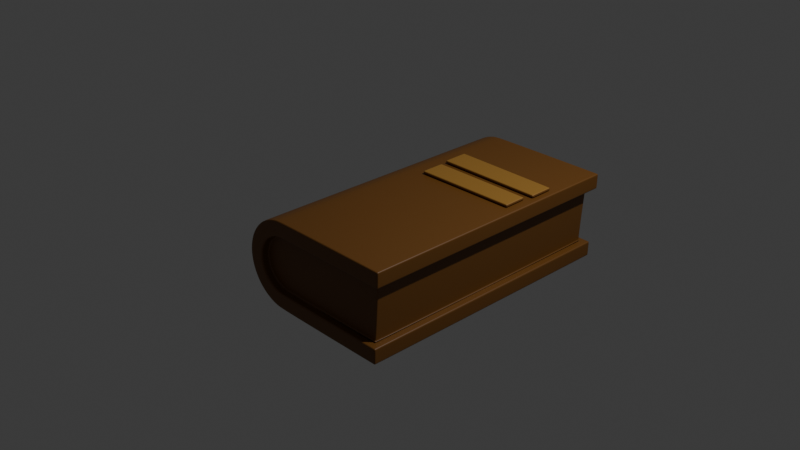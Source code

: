 # Source: book_brown.blend  (saved by Blender 4.2.66; exported with 4.5.12 LTS)
import bpy
from mathutils import Matrix  # noqa: F401  (used for matrix-valued properties, if any)

bpy.ops.wm.read_factory_settings(use_empty=True)
scene = bpy.context.scene
scene.name = 'Scene'

# ---- collections
col_collection = bpy.data.collections.new('Collection'); scene.collection.children.link(col_collection)

# ---- materials (node trees are filled in below, after node groups)
mat_material_001 = bpy.data.materials.new('Material.001')
mat_material_002 = bpy.data.materials.new('Material.002')

# ---- material node trees
mat_material_001.use_nodes = True; mat_material_001.node_tree.nodes.clear()
_N = mat_material_001.node_tree.nodes; _L = mat_material_001.node_tree.links
n0 = _N.new('ShaderNodeBsdfPrincipled'); n0.name = 'Principled BSDF'; n0.location = (10, 300)
n0.inputs[0].default_value = (0.1559, 0.06125, 0.008023, 1.0)
n1 = _N.new('ShaderNodeOutputMaterial'); n1.name = 'Material Output'; n1.location = (300, 300)
_L.new(n0.outputs[0], n1.inputs[0])
n1.is_active_output = True
mat_material_002.use_nodes = True; mat_material_002.node_tree.nodes.clear()
_N = mat_material_002.node_tree.nodes; _L = mat_material_002.node_tree.links
n0 = _N.new('ShaderNodeBsdfPrincipled'); n0.name = 'Principled BSDF'; n0.location = (10, 300)
n0.inputs[0].default_value = (0.3467, 0.1746, 0.03071, 1.0)
n1 = _N.new('ShaderNodeOutputMaterial'); n1.name = 'Material Output'; n1.location = (300, 300)
_L.new(n0.outputs[0], n1.inputs[0])
n1.is_active_output = True

# ---- world
world_world = bpy.data.worlds.new('World'); scene.world = world_world
world_world.use_nodes = True; world_world.node_tree.nodes.clear()
_N = world_world.node_tree.nodes; _L = world_world.node_tree.links
n0 = _N.new('ShaderNodeOutputWorld'); n0.name = 'World Output'; n0.location = (300, 300)
n1 = _N.new('ShaderNodeBackground'); n1.name = 'Background'; n1.location = (10, 300)
n1.inputs[0].default_value = (0.05088, 0.05088, 0.05088, 1.0)
_L.new(n1.outputs[0], n0.inputs[0])
n0.is_active_output = True
world_world.color = (0.05088, 0.05088, 0.05088)
world_world.sun_shadow_jitter_overblur = 0.0

# ---- cameras
cam_camera = bpy.data.cameras.new('Camera')
cam_camera.clip_end = 100.0
cam_camera.ortho_scale = 7.314

# ---- lights
light_light = bpy.data.lights.new('Light', 'POINT')
light_light.energy = 1000.0
light_light.shadow_soft_size = 0.1

# ---- meshes
me_cylinder_001 = bpy.data.meshes.new('Cylinder.001')
me_cylinder_001.from_pydata([(0.2718, -0.09918, -1.416), (0.274, -0.1159, 1.421), (0.2423, -0.1544, -1.415), (0.2445, -0.171, 1.422), (0.2059, -0.1987, -1.414), (0.2081, -0.2154, 1.424), (0.1615, -0.2351, -1.412), (0.1637, -0.2518, 1.425), (0.1109, -0.2622, -1.411), (0.1131, -0.2789, 1.426), (0.05602, -0.2788, -1.411), (0.0582, -0.2955, 1.426), (-0.001085, -0.2845, -1.41), (0.001093, -0.3011, 1.427), (-0.05819, -0.2788, -1.41), (-0.05601, -0.2955, 1.427), (-0.1131, -0.2622, -1.411), (-0.1109, -0.2789, 1.427), (-0.1637, -0.2351, -1.411), (-0.1615, -0.2518, 1.426), (-0.2081, -0.1987, -1.412), (-0.2059, -0.2154, 1.425), (-0.2445, -0.1543, -1.413), (-0.2423, -0.171, 1.424), (-0.2715, -0.1037, -1.415), (-0.2694, -0.1204, 1.423), (-0.2882, -0.04876, -1.416), (-0.286, -0.06544, 1.421), (-0.2938, 0.00837, -1.418), (-0.2916, -0.008313, 1.42), (-0.2882, 0.0655, -1.419), (-0.286, 0.04881, 1.418), (-0.268, 0.132, -1.421), (-0.2659, 0.1153, 1.416), (0.7278, 1.109, -1.485), (0.7286, 1.093, 1.511), (0.1704, 1.347, -1.492), (0.1711, 1.331, 1.505), (0.4322, -0.1709, -1.495), (0.3889, -0.2519, -1.493), (0.3897, -0.2684, 1.503), (0.4329, -0.1875, 1.502), (0.3307, -0.3228, -1.492), (0.3314, -0.3394, 1.504), (0.2597, -0.3811, -1.491), (0.2605, -0.3976, 1.505), (0.1788, -0.4244, -1.49), (0.1795, -0.4409, 1.506), (0.09097, -0.451, -1.49), (0.09172, -0.4675, 1.506), (-0.0003713, -0.46, -1.49), (0.0003773, -0.4765, 1.506), (-0.09171, -0.451, -1.49), (-0.09096, -0.4675, 1.506), (-0.1795, -0.4244, -1.491), (-0.1788, -0.4409, 1.506), (-0.2605, -0.3811, -1.491), (-0.2597, -0.3976, 1.505), (-0.3314, -0.3228, -1.493), (-0.3307, -0.3394, 1.504), (-0.3897, -0.2519, -1.494), (-0.3889, -0.2684, 1.502), (-0.4329, -0.1709, -1.495), (-0.4322, -0.1875, 1.501), (-0.4596, -0.08308, -1.497), (-0.4588, -0.09962, 1.499), (-0.4686, 0.008269, -1.499), (-0.4678, -0.008263, 1.498), (-0.4596, 0.09962, -1.5), (-0.4588, 0.08309, 1.496), (-0.4329, 0.1875, -1.502), (-0.4322, 0.1709, 1.495), (0.8824, 1.032, 1.511), (0.8816, 1.049, -1.485), (0.01727, 1.391, 1.504), (0.01652, 1.407, -1.492), (0.2812, -0.1031, -1.496), (0.2509, -0.1597, -1.494), (0.2517, -0.1762, 1.502), (0.2819, -0.1197, 1.5), (0.2133, -0.2055, -1.493), (0.2141, -0.222, 1.503), (0.1675, -0.2431, -1.492), (0.1683, -0.2596, 1.504), (0.1153, -0.271, -1.491), (0.116, -0.2876, 1.505), (0.05859, -0.2882, -1.49), (0.05934, -0.3048, 1.506), (-0.0003704, -0.294, -1.49), (0.0003782, -0.3106, 1.506), (-0.05933, -0.2882, -1.49), (-0.05858, -0.3048, 1.506), (-0.116, -0.271, -1.49), (-0.1153, -0.2876, 1.506), (-0.1683, -0.2431, -1.491), (-0.1675, -0.2596, 1.505), (-0.2141, -0.2055, -1.492), (-0.2133, -0.222, 1.505), (-0.2517, -0.1597, -1.493), (-0.2509, -0.1762, 1.503), (-0.2796, -0.1074, -1.494), (-0.2789, -0.1239, 1.502), (-0.2968, -0.05069, -1.496), (-0.2961, -0.06722, 1.501), (-0.3026, 0.008293, -1.497), (-0.3019, -0.008239, 1.499), (-0.2968, 0.06727, -1.499), (-0.2961, 0.05074, 1.497), (-0.2763, 0.1349, -1.5), (-0.2755, 0.1184, 1.496), (0.6893, 1.023, 1.431), (0.687, 1.039, -1.406), (0.1495, 1.254, 1.425), (0.1471, 1.27, -1.412), (-0.4097, 0.245, -0.8451), (-0.4099, 0.2495, -0.5643), (-0.00739, 1.344, -0.554), (-0.007195, 1.34, -0.8227), (-0.3991, 0.2708, -0.4787), (-0.3993, 0.2751, -0.2125), (-0.01734, 1.314, -0.2178), (-0.01715, 1.31, -0.4725), (-0.4432, 0.2618, -0.5645), (-0.443, 0.2573, -0.8453), (-0.03926, 1.356, -0.5542), (-0.03907, 1.351, -0.8229), (-0.4326, 0.2873, -0.2128), (-0.4324, 0.2831, -0.4789), (-0.04902, 1.321, -0.4727), (-0.04921, 1.325, -0.218)], [], [(38, 41, 40, 39), (39, 40, 43, 42), (42, 43, 45, 44), (44, 45, 47, 46), (46, 47, 49, 48), (48, 49, 51, 50), (50, 51, 53, 52), (52, 53, 55, 54), (54, 55, 57, 56), (56, 57, 59, 58), (58, 59, 61, 60), (60, 61, 63, 62), (62, 63, 65, 64), (64, 65, 67, 66), (66, 67, 69, 68), (68, 69, 71, 70), (70, 71, 74, 75), (41, 38, 73, 72), (111, 113, 112, 110), (3, 1, 110, 112, 33, 31, 29, 27, 25, 23, 21, 19, 17, 15, 13, 11, 9, 7, 5), (0, 2, 4, 6, 8, 10, 12, 14, 16, 18, 20, 22, 24, 26, 28, 30, 32, 113, 111), (77, 76, 38, 39), (79, 78, 40, 41), (80, 77, 39, 42), (78, 81, 43, 40), (82, 80, 42, 44), (81, 83, 45, 43), (84, 82, 44, 46), (83, 85, 47, 45), (86, 84, 46, 48), (85, 87, 49, 47), (88, 86, 48, 50), (87, 89, 51, 49), (90, 88, 50, 52), (89, 91, 53, 51), (92, 90, 52, 54), (91, 93, 55, 53), (94, 92, 54, 56), (93, 95, 57, 55), (96, 94, 56, 58), (95, 97, 59, 57), (98, 96, 58, 60), (97, 99, 61, 59), (100, 98, 60, 62), (99, 101, 63, 61), (102, 100, 62, 64), (101, 103, 65, 63), (104, 102, 64, 66), (103, 105, 67, 65), (106, 104, 66, 68), (105, 107, 69, 67), (108, 106, 68, 70), (107, 109, 71, 69), (34, 35, 72, 73), (37, 36, 75, 74), (109, 37, 74, 71), (36, 108, 70, 75), (76, 34, 73, 38), (35, 79, 41, 72), (2, 0, 76, 77), (1, 3, 78, 79), (4, 2, 77, 80), (3, 5, 81, 78), (6, 4, 80, 82), (5, 7, 83, 81), (8, 6, 82, 84), (7, 9, 85, 83), (10, 8, 84, 86), (9, 11, 87, 85), (12, 10, 86, 88), (11, 13, 89, 87), (14, 12, 88, 90), (13, 15, 91, 89), (16, 14, 90, 92), (15, 17, 93, 91), (18, 16, 92, 94), (17, 19, 95, 93), (20, 18, 94, 96), (19, 21, 97, 95), (22, 20, 96, 98), (21, 23, 99, 97), (24, 22, 98, 100), (23, 25, 101, 99), (26, 24, 100, 102), (25, 27, 103, 101), (28, 26, 102, 104), (27, 29, 105, 103), (30, 28, 104, 106), (29, 31, 107, 105), (32, 30, 106, 108), (31, 33, 109, 107), (111, 110, 35, 34), (112, 113, 36, 37), (33, 112, 37, 109), (113, 32, 108, 36), (0, 111, 34, 76), (110, 1, 79, 35), (114, 117, 116, 115), (118, 121, 120, 119), (123, 122, 124, 125), (127, 126, 129, 128), (119, 120, 129, 126), (118, 119, 126, 127), (115, 116, 124, 122), (114, 115, 122, 123), (121, 118, 127, 128), (120, 121, 128, 129), (117, 114, 123, 125), (116, 117, 125, 124)])
me_cylinder_001.polygons.foreach_set('material_index', [0, 0, 0, 0, 0, 0, 0, 0, 0, 0, 0, 0, 0, 0, 0, 0, 0, 0, 0, 0, 0, 0, 0, 0, 0, 0, 0, 0, 0, 0, 0, 0, 0, 0, 0, 0, 0, 0, 0, 0, 0, 0, 0, 0, 0, 0, 0, 0, 0, 0, 0, 0, 0, 0, 0, 0, 0, 0, 0, 0, 0, 0, 0, 0, 0, 0, 0, 0, 0, 0, 0, 0, 0, 0, 0, 0, 0, 0, 0, 0, 0, 0, 0, 0, 0, 0, 0, 0, 0, 0, 0, 0, 0, 0, 0, 0, 0, 0, 0, 1, 1, 0, 0, 0, 0, 0, 0, 0, 0])
_uv = me_cylinder_001.uv_layers.new(name='UVMap')
_uv.uv.foreach_set('vector', [0.6875, 0.5, 0.6875, 1.0, 0.6562, 1.0, 0.6562, 0.5, 0.6562, 0.5, 0.6562, 1.0, 0.625, 1.0, 0.625, 0.5, 0.625, 0.5, 0.625, 1.0, 0.5938, 1.0, 0.5938, 0.5, 0.5938, 0.5, 0.5938, 1.0, 0.5625, 1.0, 0.5625, 0.5, 0.5625, 0.5, 0.5625, 1.0, 0.5312, 1.0, 0.5312, 0.5, 0.5312, 0.5, 0.5312, 1.0, 0.5, 1.0, 0.5, 0.5, 0.5, 0.5, 0.5, 1.0, 0.4688, 1.0, 0.4688, 0.5, 0.4688, 0.5, 0.4688, 1.0, 0.4375, 1.0, 0.4375, 0.5, 0.4375, 0.5, 0.4375, 1.0, 0.4062, 1.0, 0.4062, 0.5, 0.4062, 0.5, 0.4062, 1.0, 0.375, 1.0, 0.375, 0.5, 0.375, 0.5, 0.375, 1.0, 0.3438, 1.0, 0.3438, 0.5, 0.3438, 0.5, 0.3438, 1.0, 0.3125, 1.0, 0.3125, 0.5, 0.3125, 0.5, 0.3125, 1.0, 0.2812, 1.0, 0.2812, 0.5, 0.2812, 0.5, 0.2812, 1.0, 0.25, 1.0, 0.25, 0.5, 0.25, 0.5, 0.25, 1.0, 0.2188, 1.0, 0.2188, 0.5, 0.2188, 0.5, 0.2188, 1.0, 0.1875, 1.0, 0.1875, 0.5, 0.1875, 0.5, 0.1875, 1.0, 0.1875, 1.0, 0.1875, 0.5, 0.6875, 1.0, 0.6875, 0.5, 0.6875, 0.5, 0.6875, 1.0, 0.5942, 0.5, 0.2808, 0.5, 0.2808, 1.0, 0.5942, 1.0, 0.5751, 1.0, 0.5847, 1.0, 0.5942, 1.0, 0.2808, 1.0, 0.2947, 1.0, 0.304, 1.0, 0.3178, 1.0, 0.3349, 1.0, 0.3541, 1.0, 0.3744, 1.0, 0.3955, 1.0, 0.417, 1.0, 0.4387, 1.0, 0.4604, 1.0, 0.482, 1.0, 0.5032, 1.0, 0.5237, 1.0, 0.5431, 1.0, 0.5607, 1.0, 0.5847, 0.5, 0.5751, 0.5, 0.5607, 0.5, 0.5431, 0.5, 0.5237, 0.5, 0.5032, 0.5, 0.482, 0.5, 0.4604, 0.5, 0.4387, 0.5, 0.417, 0.5, 0.3955, 0.5, 0.3744, 0.5, 0.3541, 0.5, 0.3349, 0.5, 0.3178, 0.5, 0.304, 0.5, 0.2947, 0.5, 0.2808, 0.5, 0.5942, 0.5, 0.5795, 0.5, 0.5899, 0.5, 0.6875, 0.5, 0.6562, 0.5, 0.5899, 1.0, 0.5795, 1.0, 0.6562, 1.0, 0.6875, 1.0, 0.5645, 0.5, 0.5795, 0.5, 0.6562, 0.5, 0.625, 0.5, 0.5795, 1.0, 0.5645, 1.0, 0.625, 1.0, 0.6562, 1.0, 0.5462, 0.5, 0.5645, 0.5, 0.625, 0.5, 0.5938, 0.5, 0.5645, 1.0, 0.5462, 1.0, 0.5938, 1.0, 0.625, 1.0, 0.5261, 0.5, 0.5462, 0.5, 0.5938, 0.5, 0.5625, 0.5, 0.5462, 1.0, 0.5261, 1.0, 0.5625, 1.0, 0.5938, 1.0, 0.505, 0.5, 0.5261, 0.5, 0.5625, 0.5, 0.5312, 0.5, 0.5261, 1.0, 0.505, 1.0, 0.5312, 1.0, 0.5625, 1.0, 0.4831, 0.5, 0.505, 0.5, 0.5312, 0.5, 0.5, 0.5, 0.505, 1.0, 0.4831, 1.0, 0.5, 1.0, 0.5312, 1.0, 0.461, 0.5, 0.4831, 0.5, 0.5, 0.5, 0.4688, 0.5, 0.4831, 1.0, 0.461, 1.0, 0.4688, 1.0, 0.5, 1.0, 0.4386, 0.5, 0.461, 0.5, 0.4688, 0.5, 0.4375, 0.5, 0.461, 1.0, 0.4386, 1.0, 0.4375, 1.0, 0.4688, 1.0, 0.4163, 0.5, 0.4386, 0.5, 0.4375, 0.5, 0.4062, 0.5, 0.4386, 1.0, 0.4163, 1.0, 0.4062, 1.0, 0.4375, 1.0, 0.3942, 0.5, 0.4163, 0.5, 0.4062, 0.5, 0.375, 0.5, 0.4163, 1.0, 0.3942, 1.0, 0.375, 1.0, 0.4062, 1.0, 0.3725, 0.5, 0.3942, 0.5, 0.375, 0.5, 0.3438, 0.5, 0.3942, 1.0, 0.3725, 1.0, 0.3438, 1.0, 0.375, 1.0, 0.3515, 0.5, 0.3725, 0.5, 0.3438, 0.5, 0.3125, 0.5, 0.3725, 1.0, 0.3515, 1.0, 0.3125, 1.0, 0.3438, 1.0, 0.3317, 0.5, 0.3515, 0.5, 0.3125, 0.5, 0.2812, 0.5, 0.3515, 1.0, 0.3317, 1.0, 0.2812, 1.0, 0.3125, 1.0, 0.3138, 0.5, 0.3317, 0.5, 0.2812, 0.5, 0.25, 0.5, 0.3317, 1.0, 0.3138, 1.0, 0.25, 1.0, 0.2812, 1.0, 0.2994, 0.5, 0.3138, 0.5, 0.25, 0.5, 0.2188, 0.5, 0.3138, 1.0, 0.2994, 1.0, 0.2188, 1.0, 0.25, 1.0, 0.2893, 0.5, 0.2994, 0.5, 0.2188, 0.5, 0.1875, 0.5, 0.2994, 1.0, 0.2893, 1.0, 0.1875, 1.0, 0.2188, 1.0, 0.5993, 0.5, 0.5993, 1.0, 0.6875, 1.0, 0.6875, 0.5, 0.2758, 1.0, 0.2758, 0.5, 0.1875, 0.5, 0.1875, 1.0, 0.2893, 1.0, 0.2758, 1.0, 0.1875, 1.0, 0.1875, 1.0, 0.2758, 0.5, 0.2893, 0.5, 0.1875, 0.5, 0.1875, 0.5, 0.5899, 0.5, 0.5993, 0.5, 0.6875, 0.5, 0.6875, 0.5, 0.5993, 1.0, 0.5899, 1.0, 0.6875, 1.0, 0.6875, 1.0, 0.5751, 0.5, 0.5847, 0.5, 0.5899, 0.5, 0.5795, 0.5, 0.5847, 1.0, 0.5751, 1.0, 0.5795, 1.0, 0.5899, 1.0, 0.5607, 0.5, 0.5751, 0.5, 0.5795, 0.5, 0.5645, 0.5, 0.5751, 1.0, 0.5607, 1.0, 0.5645, 1.0, 0.5795, 1.0, 0.5431, 0.5, 0.5607, 0.5, 0.5645, 0.5, 0.5462, 0.5, 0.5607, 1.0, 0.5431, 1.0, 0.5462, 1.0, 0.5645, 1.0, 0.5237, 0.5, 0.5431, 0.5, 0.5462, 0.5, 0.5261, 0.5, 0.5431, 1.0, 0.5237, 1.0, 0.5261, 1.0, 0.5462, 1.0, 0.5032, 0.5, 0.5237, 0.5, 0.5261, 0.5, 0.505, 0.5, 0.5237, 1.0, 0.5032, 1.0, 0.505, 1.0, 0.5261, 1.0, 0.482, 0.5, 0.5032, 0.5, 0.505, 0.5, 0.4831, 0.5, 0.5032, 1.0, 0.482, 1.0, 0.4831, 1.0, 0.505, 1.0, 0.4604, 0.5, 0.482, 0.5, 0.4831, 0.5, 0.461, 0.5, 0.482, 1.0, 0.4604, 1.0, 0.461, 1.0, 0.4831, 1.0, 0.4387, 0.5, 0.4604, 0.5, 0.461, 0.5, 0.4386, 0.5, 0.4604, 1.0, 0.4387, 1.0, 0.4386, 1.0, 0.461, 1.0, 0.417, 0.5, 0.4387, 0.5, 0.4386, 0.5, 0.4163, 0.5, 0.4387, 1.0, 0.417, 1.0, 0.4163, 1.0, 0.4386, 1.0, 0.3955, 0.5, 0.417, 0.5, 0.4163, 0.5, 0.3942, 0.5, 0.417, 1.0, 0.3955, 1.0, 0.3942, 1.0, 0.4163, 1.0, 0.3744, 0.5, 0.3955, 0.5, 0.3942, 0.5, 0.3725, 0.5, 0.3955, 1.0, 0.3744, 1.0, 0.3725, 1.0, 0.3942, 1.0, 0.3541, 0.5, 0.3744, 0.5, 0.3725, 0.5, 0.3515, 0.5, 0.3744, 1.0, 0.3541, 1.0, 0.3515, 1.0, 0.3725, 1.0, 0.3349, 0.5, 0.3541, 0.5, 0.3515, 0.5, 0.3317, 0.5, 0.3541, 1.0, 0.3349, 1.0, 0.3317, 1.0, 0.3515, 1.0, 0.3178, 0.5, 0.3349, 0.5, 0.3317, 0.5, 0.3138, 0.5, 0.3349, 1.0, 0.3178, 1.0, 0.3138, 1.0, 0.3317, 1.0, 0.304, 0.5, 0.3178, 0.5, 0.3138, 0.5, 0.2994, 0.5, 0.3178, 1.0, 0.304, 1.0, 0.2994, 1.0, 0.3138, 1.0, 0.2947, 0.5, 0.304, 0.5, 0.2994, 0.5, 0.2893, 0.5, 0.304, 1.0, 0.2947, 1.0, 0.2893, 1.0, 0.2994, 1.0, 0.5942, 0.5, 0.5942, 1.0, 0.5993, 1.0, 0.5993, 0.5, 0.2808, 1.0, 0.2808, 0.5, 0.2758, 0.5, 0.2758, 1.0, 0.2947, 1.0, 0.2808, 1.0, 0.2758, 1.0, 0.2893, 1.0, 0.2808, 0.5, 0.2947, 0.5, 0.2893, 0.5, 0.2758, 0.5, 0.5847, 0.5, 0.5942, 0.5, 0.5993, 0.5, 0.5899, 0.5, 0.5942, 1.0, 0.5847, 1.0, 0.5899, 1.0, 0.5993, 1.0, 0.1875, 0.5, 0.1875, 0.5, 0.1875, 1.0, 0.1875, 1.0, 0.1875, 0.5, 0.1875, 0.5, 0.1875, 1.0, 0.1875, 1.0, 0.1875, 0.5, 0.1875, 1.0, 0.1875, 1.0, 0.1875, 0.5, 0.1875, 0.5, 0.1875, 1.0, 0.1875, 1.0, 0.1875, 0.5, 0.1875, 1.0, 0.1875, 1.0, 0.1875, 1.0, 0.1875, 1.0, 0.1875, 0.5, 0.1875, 1.0, 0.1875, 1.0, 0.1875, 0.5, 0.1875, 1.0, 0.1875, 1.0, 0.1875, 1.0, 0.1875, 1.0, 0.1875, 0.5, 0.1875, 1.0, 0.1875, 1.0, 0.1875, 0.5, 0.1875, 0.5, 0.1875, 0.5, 0.1875, 0.5, 0.1875, 0.5, 0.1875, 1.0, 0.1875, 0.5, 0.1875, 0.5, 0.1875, 1.0, 0.1875, 0.5, 0.1875, 0.5, 0.1875, 0.5, 0.1875, 0.5, 0.1875, 1.0, 0.1875, 0.5, 0.1875, 0.5, 0.1875, 1.0])
me_cylinder_001.materials.append(mat_material_001)
me_cylinder_001.materials.append(mat_material_002)
me_cylinder_001.update()

# ---- objects
ob_light = bpy.data.objects.new('Light', light_light)
ob_camera = bpy.data.objects.new('Camera', cam_camera)
ob_cylinder = bpy.data.objects.new('Cylinder', me_cylinder_001)

# ---- transforms, parenting, visibility, modifiers, constraints
ob_light.location = (4.076, 1.005, 5.904)
ob_light.rotation_euler = (0.6503, 0.05522, 1.866)
ob_light.lock_rotations_4d = False
ob_light.empty_display_type = 'ARROWS'
ob_light.color = (0.0, 0.0, 0.0, 0.0)
ob_light.lineart.crease_threshold = 0.0
ob_camera.location = (7.359, -6.926, 4.958)
ob_camera.rotation_euler = (1.109, 0.0, 0.8149)
ob_camera.lock_rotations_4d = False
ob_camera.empty_display_type = 'ARROWS'
ob_camera.color = (0.0, 0.0, 0.0, 0.0)
ob_camera.display_type = 'WIRE'
ob_camera.lineart.crease_threshold = 0.0
ob_cylinder.location = (0.0, 0.0, 0.0)
ob_cylinder.rotation_euler = (-4.721, -5.065, -0.001051)
_m = ob_cylinder.modifiers.new('Bevel', 'BEVEL')
_m.width = 0.11
_m.width_pct = 0.11
_m.segments = 4
_m = ob_cylinder.modifiers.new('Subdivision', 'SUBSURF')

# ---- collection membership
col_collection.objects.link(ob_light)
col_collection.objects.link(ob_camera)
col_collection.objects.link(ob_cylinder)

# ---- scene / render settings (as saved in the file)
scene.camera = ob_camera
scene.frame_start = 1; scene.frame_end = 250; scene.frame_set(1)
scene.render.engine = 'BLENDER_EEVEE_NEXT'
bpy.context.view_layer.update()
